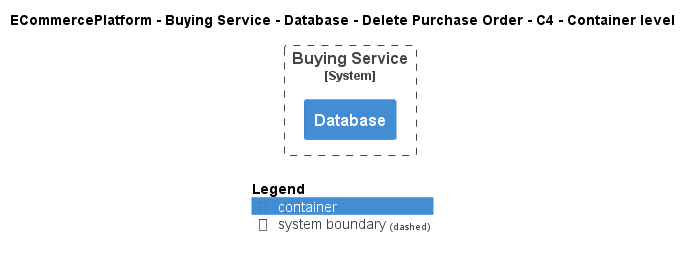

The diagram above was rendered by PlantUML. Its source (embedded in the PNG):
@startuml
!include ..\..\..\..\..\..\..\.c4s\C4_Container.puml

AddElementTag("c4interflow:lifecycle:new", $bgColor=green, $fontColor=#ffffff, $borderColor=green, $shadowing="False")
AddElementTag("c4interflow:lifecycle:changed", $bgColor=orange, $fontColor=#ffffff, $borderColor=orange, $shadowing="False")
AddElementTag("c4interflow:lifecycle:removed", $bgColor=red, $fontColor=#ffffff, $borderColor=red, $shadowing="False")

AddRelTag("c4interflow:lifecycle:new", $textColor=green, $lineColor=green)
AddRelTag("c4interflow:lifecycle:changed", $textColor=orange, $lineColor=orange)
AddRelTag("c4interflow:lifecycle:removed", $textColor=red, $lineColor=red)

SHOW_PERSON_PORTRAIT()
LAYOUT_TOP_DOWN()

skinparam linetype polyline

title ECommercePlatform - Buying Service - Database - Delete Purchase Order - C4 - Container level


System_Boundary(ECommercePlatform.SoftwareSystems.BuyingService, "Buying Service") {
    Container(ECommercePlatform.SoftwareSystems.BuyingService.Containers.Database, "Database", "", "")
}



SHOW_LEGEND()
@enduml